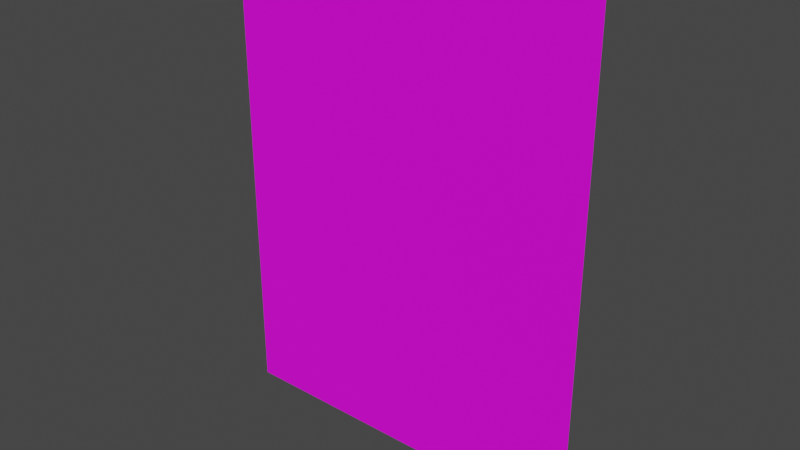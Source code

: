 # Source: paper1.blend  (saved by Blender 3.5.10; exported with 4.5.12 LTS)
import bpy
from mathutils import Matrix  # noqa: F401  (used for matrix-valued properties, if any)

bpy.ops.wm.read_factory_settings(use_empty=True)
scene = bpy.context.scene
scene.name = 'Scene'

# ---- collections
col_collection = bpy.data.collections.new('Collection'); scene.collection.children.link(col_collection)

# ---- images (referenced by path relative to the original .blend; pixels are not part of the script)
import os
ASSET_DIR = os.environ.get("B2B_ASSET_DIR", "")  # directory of the original .blend (textures are referenced by path, not embedded)
HERE = os.path.dirname(os.path.abspath(__file__))  # packed textures are extracted next to this script under _unpacked/

def load_image(name, relpath, width, height, colorspace="sRGB"):
    """Load a texture the original file referenced (path relative to the .blend, or extracted next to this script)."""
    p = next((c for c in (os.path.join(HERE, relpath), os.path.join(ASSET_DIR, relpath)) if relpath and os.path.exists(c)), "")
    if p:
        img = bpy.data.images.load(p, check_existing=True)
        img.name = name
    else:  # same state as the original file: an image datablock whose file is absent (Cycles renders it pink)
        img = bpy.data.images.new(name, width, height)
        img.source = "FILE"
        img.filepath = "//" + (relpath or name)
    img.colorspace_settings.name = colorspace
    return img
img_paper1_texture_png = load_image('paper1_Texture.png', 'paper1_Texture.png', 1024, 1024, 'sRGB')

# ---- materials (node trees are filled in below, after node groups)
mat_doc1 = bpy.data.materials.new('Doc1')
mat_doc1.use_transparent_shadow = False

# ---- material node trees
mat_doc1.use_nodes = True; mat_doc1.node_tree.nodes.clear()
_N = mat_doc1.node_tree.nodes; _L = mat_doc1.node_tree.links
n0 = _N.new('ShaderNodeBsdfPrincipled'); n0.name = 'Principled BSDF'; n0.location = (10, 300)
n0.distribution = 'GGX'
n0.subsurface_method = 'RANDOM_WALK_SKIN'
n0.inputs[3].default_value = 1.45
n0.inputs[27].default_value = (0.0, 0.0, 0.0, 1.0)
n0.inputs[28].default_value = 1.0
n1 = _N.new('ShaderNodeOutputMaterial'); n1.name = 'Material Output'; n1.location = (300, 300)
n2 = _N.new('ShaderNodeTexImage'); n2.name = 'Image Texture'; n2.location = (-442, 188)
n2.image = img_paper1_texture_png
_L.new(n0.outputs[0], n1.inputs[0])
_L.new(n2.outputs[0], n0.inputs[0])
n1.is_active_output = True

# ---- world
world_world = bpy.data.worlds.new('World'); scene.world = world_world
world_world.use_nodes = True; world_world.node_tree.nodes.clear()
_N = world_world.node_tree.nodes; _L = world_world.node_tree.links
n0 = _N.new('ShaderNodeOutputWorld'); n0.name = 'World Output'; n0.location = (300, 300)
n1 = _N.new('ShaderNodeBackground'); n1.name = 'Background'; n1.location = (10, 300)
n1.inputs[0].default_value = (0.05088, 0.05088, 0.05088, 1.0)
_L.new(n1.outputs[0], n0.inputs[0])
n0.is_active_output = True
world_world.color = (0.05088, 0.05088, 0.05088)
world_world.use_sun_shadow = False
world_world.sun_shadow_jitter_overblur = 0.0

# ---- meshes
me_plane = bpy.data.meshes.new('Plane')
me_plane.from_pydata([(-1.0, -3.984, 1.304e-07), (2.878, -3.984, 1.304e-07), (-1.0, 1.0, 0.0), (2.878, 1.0, 0.0)], [], [(0, 1, 3, 2)])
_uv = me_plane.uv_layers.new(name='UVMap')
_uv.uv.foreach_set('vector', [0.0, 0.0, 1.0, 0.0, 1.0, 1.0, 0.0, 1.0])
me_plane.materials.append(mat_doc1)
me_plane.update()

# ---- objects
ob_plane = bpy.data.objects.new('Plane', me_plane)

# ---- transforms, parenting, visibility, modifiers, constraints
ob_plane.location = (-0.1006, -2.253e-08, 0.1677)
ob_plane.rotation_euler = (1.571, 0.0, 0.0)

# ---- collection membership
col_collection.objects.link(ob_plane)

# ---- scene / render settings (as saved in the file)
scene.frame_start = 1; scene.frame_end = 250; scene.frame_set(1)
scene.render.engine = 'BLENDER_EEVEE_NEXT'
scene.cycles.sampling_pattern = 'TABULATED_SOBOL'
scene.view_settings.view_transform = 'Filmic'
bpy.context.view_layer.update()

# ---- added for rendering (the .blend has no active camera and no usable light): camera, sun
cam_auto = bpy.data.cameras.new('AutoCamera')
cam_auto.lens = 50.0
cam_auto.sensor_width = 36.0
cam_auto.clip_end = 1000.0
ob_auto_camera = bpy.data.objects.new('AutoCamera', cam_auto)
scene.collection.objects.link(ob_auto_camera)
ob_auto_camera.location = (6.68122, -7.01151, 3.34982)
ob_auto_camera.rotation_euler = (1.09748, -7.21219e-08, 0.694738)
scene.camera = ob_auto_camera
light_auto_sun = bpy.data.lights.new('AutoSun', 'SUN')
light_auto_sun.energy = 3.0
light_auto_sun.angle = 0.0523599
ob_auto_sun = bpy.data.objects.new('AutoSun', light_auto_sun)
scene.collection.objects.link(ob_auto_sun)
ob_auto_sun.rotation_euler = (0.872665, 0.174533, 0.523599)
bpy.context.view_layer.update()
